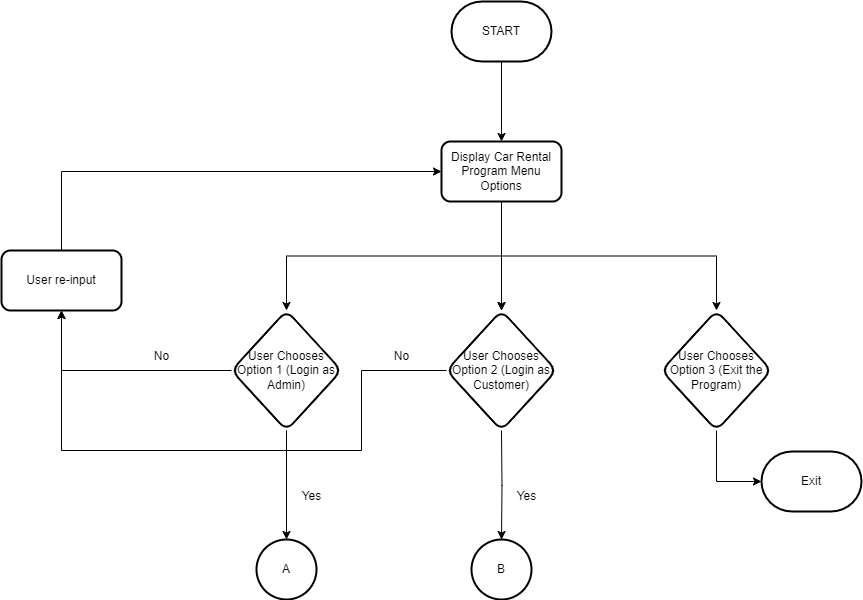

The diagram above was exported from draw.io. Its source (the exported page's mxGraphModel, read from the mxfile embedded in the PNG):
<mxGraphModel dx="2573" dy="765" grid="1" gridSize="10" guides="1" tooltips="1" connect="1" arrows="1" fold="1" page="1" pageScale="1" pageWidth="850" pageHeight="1100" math="0" shadow="0">
  <root>
    <mxCell id="0" />
    <mxCell id="1" parent="0" />
    <mxCell id="aDZAEYr-Uhurts8kbWJX-3" value="" style="edgeStyle=orthogonalEdgeStyle;rounded=0;orthogonalLoop=1;jettySize=auto;html=1;" parent="1" source="aDZAEYr-Uhurts8kbWJX-1" target="aDZAEYr-Uhurts8kbWJX-2" edge="1">
      <mxGeometry relative="1" as="geometry" />
    </mxCell>
    <mxCell id="aDZAEYr-Uhurts8kbWJX-1" value="START" style="strokeWidth=2;html=1;shape=mxgraph.flowchart.terminator;whiteSpace=wrap;" parent="1" vertex="1">
      <mxGeometry x="370" y="210" width="100" height="60" as="geometry" />
    </mxCell>
    <mxCell id="aDZAEYr-Uhurts8kbWJX-5" value="" style="edgeStyle=orthogonalEdgeStyle;rounded=0;orthogonalLoop=1;jettySize=auto;html=1;exitX=0.5;exitY=1;exitDx=0;exitDy=0;" parent="1" source="aDZAEYr-Uhurts8kbWJX-2" target="aDZAEYr-Uhurts8kbWJX-4" edge="1">
      <mxGeometry relative="1" as="geometry" />
    </mxCell>
    <mxCell id="aDZAEYr-Uhurts8kbWJX-8" value="" style="edgeStyle=orthogonalEdgeStyle;rounded=0;orthogonalLoop=1;jettySize=auto;html=1;" parent="1" source="aDZAEYr-Uhurts8kbWJX-2" target="aDZAEYr-Uhurts8kbWJX-7" edge="1">
      <mxGeometry relative="1" as="geometry" />
    </mxCell>
    <mxCell id="aDZAEYr-Uhurts8kbWJX-9" value="" style="edgeStyle=orthogonalEdgeStyle;rounded=0;orthogonalLoop=1;jettySize=auto;html=1;" parent="1" source="aDZAEYr-Uhurts8kbWJX-2" target="aDZAEYr-Uhurts8kbWJX-7" edge="1">
      <mxGeometry relative="1" as="geometry" />
    </mxCell>
    <mxCell id="aDZAEYr-Uhurts8kbWJX-2" value="Display Car Rental Program Menu Options" style="rounded=1;whiteSpace=wrap;html=1;strokeWidth=2;" parent="1" vertex="1">
      <mxGeometry x="360" y="350" width="120" height="60" as="geometry" />
    </mxCell>
    <mxCell id="aDZAEYr-Uhurts8kbWJX-15" value="" style="edgeStyle=orthogonalEdgeStyle;rounded=0;orthogonalLoop=1;jettySize=auto;html=1;entryX=0.5;entryY=0;entryDx=0;entryDy=0;entryPerimeter=0;exitX=0.5;exitY=1;exitDx=0;exitDy=0;" parent="1" source="aDZAEYr-Uhurts8kbWJX-4" target="aDZAEYr-Uhurts8kbWJX-18" edge="1">
      <mxGeometry relative="1" as="geometry">
        <mxPoint x="260" y="680" as="sourcePoint" />
        <mxPoint x="237.5" y="730" as="targetPoint" />
      </mxGeometry>
    </mxCell>
    <mxCell id="aDZAEYr-Uhurts8kbWJX-23" value="" style="edgeStyle=orthogonalEdgeStyle;rounded=0;orthogonalLoop=1;jettySize=auto;html=1;entryX=0.5;entryY=1;entryDx=0;entryDy=0;" parent="1" source="aDZAEYr-Uhurts8kbWJX-4" target="aDZAEYr-Uhurts8kbWJX-22" edge="1">
      <mxGeometry relative="1" as="geometry" />
    </mxCell>
    <mxCell id="aDZAEYr-Uhurts8kbWJX-4" value="User Chooses Option 1 (Login as Admin)" style="rhombus;whiteSpace=wrap;html=1;rounded=1;strokeWidth=2;" parent="1" vertex="1">
      <mxGeometry x="150" y="519" width="110" height="120" as="geometry" />
    </mxCell>
    <mxCell id="aDZAEYr-Uhurts8kbWJX-7" value="User Chooses Option 2 (Login as Customer)" style="rhombus;whiteSpace=wrap;html=1;rounded=1;strokeWidth=2;" parent="1" vertex="1">
      <mxGeometry x="365" y="519" width="110" height="120" as="geometry" />
    </mxCell>
    <mxCell id="aDZAEYr-Uhurts8kbWJX-10" value="User Chooses Option 3 (Exit the Program)" style="rhombus;whiteSpace=wrap;html=1;rounded=1;strokeWidth=2;" parent="1" vertex="1">
      <mxGeometry x="580" y="519" width="110" height="120" as="geometry" />
    </mxCell>
    <mxCell id="aDZAEYr-Uhurts8kbWJX-11" value="" style="edgeStyle=orthogonalEdgeStyle;rounded=0;orthogonalLoop=1;jettySize=auto;html=1;exitX=0.5;exitY=1;exitDx=0;exitDy=0;" parent="1" source="aDZAEYr-Uhurts8kbWJX-2" target="aDZAEYr-Uhurts8kbWJX-10" edge="1">
      <mxGeometry relative="1" as="geometry">
        <mxPoint x="430" y="420" as="sourcePoint" />
        <mxPoint x="430" y="490" as="targetPoint" />
      </mxGeometry>
    </mxCell>
    <mxCell id="aDZAEYr-Uhurts8kbWJX-12" value="Exit" style="strokeWidth=2;html=1;shape=mxgraph.flowchart.terminator;whiteSpace=wrap;" parent="1" vertex="1">
      <mxGeometry x="680" y="660" width="100" height="60" as="geometry" />
    </mxCell>
    <mxCell id="aDZAEYr-Uhurts8kbWJX-13" value="" style="edgeStyle=orthogonalEdgeStyle;rounded=0;orthogonalLoop=1;jettySize=auto;html=1;exitX=0.5;exitY=1;exitDx=0;exitDy=0;entryX=0;entryY=0.5;entryDx=0;entryDy=0;entryPerimeter=0;" parent="1" source="aDZAEYr-Uhurts8kbWJX-10" target="aDZAEYr-Uhurts8kbWJX-12" edge="1">
      <mxGeometry relative="1" as="geometry">
        <mxPoint x="430" y="420" as="sourcePoint" />
        <mxPoint x="605" y="529" as="targetPoint" />
      </mxGeometry>
    </mxCell>
    <mxCell id="aDZAEYr-Uhurts8kbWJX-18" value="A" style="strokeWidth=2;html=1;shape=mxgraph.flowchart.start_2;whiteSpace=wrap;" parent="1" vertex="1">
      <mxGeometry x="175" y="748" width="60" height="60" as="geometry" />
    </mxCell>
    <mxCell id="aDZAEYr-Uhurts8kbWJX-19" value="B" style="strokeWidth=2;html=1;shape=mxgraph.flowchart.start_2;whiteSpace=wrap;" parent="1" vertex="1">
      <mxGeometry x="390" y="748" width="60" height="60" as="geometry" />
    </mxCell>
    <mxCell id="aDZAEYr-Uhurts8kbWJX-21" value="" style="edgeStyle=orthogonalEdgeStyle;rounded=0;orthogonalLoop=1;jettySize=auto;html=1;entryX=0.5;entryY=0;entryDx=0;entryDy=0;entryPerimeter=0;" parent="1" target="aDZAEYr-Uhurts8kbWJX-19" edge="1">
      <mxGeometry relative="1" as="geometry">
        <mxPoint x="420" y="639" as="sourcePoint" />
        <mxPoint x="420" y="720" as="targetPoint" />
      </mxGeometry>
    </mxCell>
    <mxCell id="aDZAEYr-Uhurts8kbWJX-22" value="User re-input" style="whiteSpace=wrap;html=1;rounded=1;strokeWidth=2;" parent="1" vertex="1">
      <mxGeometry x="-80" y="459" width="120" height="60" as="geometry" />
    </mxCell>
    <mxCell id="aDZAEYr-Uhurts8kbWJX-24" value="" style="edgeStyle=orthogonalEdgeStyle;rounded=0;orthogonalLoop=1;jettySize=auto;html=1;exitX=0;exitY=0.5;exitDx=0;exitDy=0;entryX=0.5;entryY=1;entryDx=0;entryDy=0;" parent="1" source="aDZAEYr-Uhurts8kbWJX-7" target="aDZAEYr-Uhurts8kbWJX-22" edge="1">
      <mxGeometry relative="1" as="geometry">
        <mxPoint x="160" y="589" as="sourcePoint" />
        <mxPoint x="320" y="690" as="targetPoint" />
        <Array as="points">
          <mxPoint x="280" y="579" />
          <mxPoint x="280" y="659" />
          <mxPoint x="-20" y="659" />
        </Array>
      </mxGeometry>
    </mxCell>
    <mxCell id="aDZAEYr-Uhurts8kbWJX-25" value="" style="edgeStyle=orthogonalEdgeStyle;rounded=0;orthogonalLoop=1;jettySize=auto;html=1;exitX=0.5;exitY=0;exitDx=0;exitDy=0;entryX=0;entryY=0.5;entryDx=0;entryDy=0;" parent="1" source="aDZAEYr-Uhurts8kbWJX-22" target="aDZAEYr-Uhurts8kbWJX-2" edge="1">
      <mxGeometry relative="1" as="geometry">
        <mxPoint x="160" y="589" as="sourcePoint" />
        <mxPoint x="90" y="360" as="targetPoint" />
      </mxGeometry>
    </mxCell>
    <mxCell id="aDZAEYr-Uhurts8kbWJX-26" value="No" style="text;html=1;align=center;verticalAlign=middle;resizable=0;points=[];autosize=1;strokeColor=none;fillColor=none;" parent="1" vertex="1">
      <mxGeometry x="60" y="550" width="40" height="30" as="geometry" />
    </mxCell>
    <mxCell id="aDZAEYr-Uhurts8kbWJX-28" value="No" style="text;html=1;align=center;verticalAlign=middle;resizable=0;points=[];autosize=1;strokeColor=none;fillColor=none;" parent="1" vertex="1">
      <mxGeometry x="300" y="550" width="40" height="30" as="geometry" />
    </mxCell>
    <mxCell id="aDZAEYr-Uhurts8kbWJX-29" value="Yes" style="text;html=1;align=center;verticalAlign=middle;resizable=0;points=[];autosize=1;strokeColor=none;fillColor=none;" parent="1" vertex="1">
      <mxGeometry x="210" y="690" width="40" height="30" as="geometry" />
    </mxCell>
    <mxCell id="aDZAEYr-Uhurts8kbWJX-30" value="Yes" style="text;html=1;align=center;verticalAlign=middle;resizable=0;points=[];autosize=1;strokeColor=none;fillColor=none;" parent="1" vertex="1">
      <mxGeometry x="425" y="690" width="40" height="30" as="geometry" />
    </mxCell>
  </root>
</mxGraphModel>